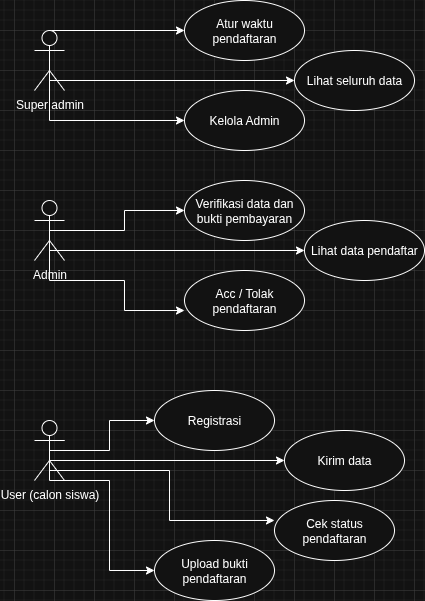

The diagram above was exported from draw.io. Its source (the exported page's mxGraphModel, read from the mxfile embedded in the PNG):
<mxGraphModel dx="1722" dy="513" grid="1" gridSize="10" guides="1" tooltips="1" connect="1" arrows="1" fold="1" page="1" pageScale="1" pageWidth="850" pageHeight="1100" math="0" shadow="0">
  <root>
    <mxCell id="0" />
    <mxCell id="1" parent="0" />
    <mxCell id="BjFjgJNEKua6iA2YIBDv-20" style="edgeStyle=orthogonalEdgeStyle;rounded=0;orthogonalLoop=1;jettySize=auto;html=1;exitX=0.5;exitY=0.5;exitDx=0;exitDy=0;exitPerimeter=0;entryX=0;entryY=0.5;entryDx=0;entryDy=0;" parent="1" source="BjFjgJNEKua6iA2YIBDv-3" target="BjFjgJNEKua6iA2YIBDv-9" edge="1">
      <mxGeometry relative="1" as="geometry">
        <Array as="points">
          <mxPoint x="-605" y="280" />
        </Array>
      </mxGeometry>
    </mxCell>
    <mxCell id="BjFjgJNEKua6iA2YIBDv-21" style="edgeStyle=orthogonalEdgeStyle;rounded=0;orthogonalLoop=1;jettySize=auto;html=1;exitX=0.5;exitY=0.5;exitDx=0;exitDy=0;exitPerimeter=0;" parent="1" source="BjFjgJNEKua6iA2YIBDv-3" target="BjFjgJNEKua6iA2YIBDv-11" edge="1">
      <mxGeometry relative="1" as="geometry">
        <Array as="points">
          <mxPoint x="-605" y="370" />
        </Array>
      </mxGeometry>
    </mxCell>
    <mxCell id="BjFjgJNEKua6iA2YIBDv-22" style="edgeStyle=orthogonalEdgeStyle;rounded=0;orthogonalLoop=1;jettySize=auto;html=1;exitX=0.5;exitY=0.5;exitDx=0;exitDy=0;exitPerimeter=0;" parent="1" source="BjFjgJNEKua6iA2YIBDv-3" target="BjFjgJNEKua6iA2YIBDv-10" edge="1">
      <mxGeometry relative="1" as="geometry">
        <Array as="points">
          <mxPoint x="-605" y="330" />
        </Array>
      </mxGeometry>
    </mxCell>
    <mxCell id="BjFjgJNEKua6iA2YIBDv-3" value="Super admin" style="shape=umlActor;verticalLabelPosition=bottom;verticalAlign=top;html=1;outlineConnect=0;" parent="1" vertex="1">
      <mxGeometry x="-620" y="280" width="30" height="60" as="geometry" />
    </mxCell>
    <mxCell id="BjFjgJNEKua6iA2YIBDv-23" style="edgeStyle=orthogonalEdgeStyle;rounded=0;orthogonalLoop=1;jettySize=auto;html=1;exitX=0.5;exitY=0.5;exitDx=0;exitDy=0;exitPerimeter=0;entryX=0;entryY=0.5;entryDx=0;entryDy=0;" parent="1" source="BjFjgJNEKua6iA2YIBDv-4" target="BjFjgJNEKua6iA2YIBDv-12" edge="1">
      <mxGeometry relative="1" as="geometry">
        <Array as="points">
          <mxPoint x="-605" y="500" />
        </Array>
      </mxGeometry>
    </mxCell>
    <mxCell id="BjFjgJNEKua6iA2YIBDv-24" style="edgeStyle=orthogonalEdgeStyle;rounded=0;orthogonalLoop=1;jettySize=auto;html=1;exitX=0.5;exitY=0.5;exitDx=0;exitDy=0;exitPerimeter=0;" parent="1" source="BjFjgJNEKua6iA2YIBDv-4" target="BjFjgJNEKua6iA2YIBDv-13" edge="1">
      <mxGeometry relative="1" as="geometry" />
    </mxCell>
    <mxCell id="BjFjgJNEKua6iA2YIBDv-4" value="Admin" style="shape=umlActor;verticalLabelPosition=bottom;verticalAlign=top;html=1;outlineConnect=0;" parent="1" vertex="1">
      <mxGeometry x="-620" y="450" width="30" height="60" as="geometry" />
    </mxCell>
    <mxCell id="BjFjgJNEKua6iA2YIBDv-26" style="edgeStyle=orthogonalEdgeStyle;rounded=0;orthogonalLoop=1;jettySize=auto;html=1;exitX=0.5;exitY=0.5;exitDx=0;exitDy=0;exitPerimeter=0;entryX=0;entryY=0.5;entryDx=0;entryDy=0;" parent="1" source="BjFjgJNEKua6iA2YIBDv-5" target="BjFjgJNEKua6iA2YIBDv-15" edge="1">
      <mxGeometry relative="1" as="geometry" />
    </mxCell>
    <mxCell id="BjFjgJNEKua6iA2YIBDv-27" style="edgeStyle=orthogonalEdgeStyle;rounded=0;orthogonalLoop=1;jettySize=auto;html=1;exitX=0.5;exitY=0.5;exitDx=0;exitDy=0;exitPerimeter=0;entryX=0;entryY=0.5;entryDx=0;entryDy=0;" parent="1" source="BjFjgJNEKua6iA2YIBDv-5" target="BjFjgJNEKua6iA2YIBDv-16" edge="1">
      <mxGeometry relative="1" as="geometry">
        <Array as="points">
          <mxPoint x="-605" y="710" />
        </Array>
      </mxGeometry>
    </mxCell>
    <mxCell id="BjFjgJNEKua6iA2YIBDv-29" style="edgeStyle=orthogonalEdgeStyle;rounded=0;orthogonalLoop=1;jettySize=auto;html=1;entryX=0;entryY=0.5;entryDx=0;entryDy=0;exitX=1;exitY=0.3333333333333333;exitDx=0;exitDy=0;exitPerimeter=0;" parent="1" source="BjFjgJNEKua6iA2YIBDv-5" target="BjFjgJNEKua6iA2YIBDv-17" edge="1">
      <mxGeometry relative="1" as="geometry">
        <mxPoint x="-610" y="750" as="sourcePoint" />
        <Array as="points">
          <mxPoint x="-605" y="690" />
          <mxPoint x="-605" y="730" />
          <mxPoint x="-545" y="730" />
          <mxPoint x="-545" y="820" />
        </Array>
      </mxGeometry>
    </mxCell>
    <mxCell id="BjFjgJNEKua6iA2YIBDv-5" value="User (calon siswa)" style="shape=umlActor;verticalLabelPosition=bottom;verticalAlign=top;html=1;outlineConnect=0;" parent="1" vertex="1">
      <mxGeometry x="-620" y="670" width="30" height="60" as="geometry" />
    </mxCell>
    <mxCell id="BjFjgJNEKua6iA2YIBDv-9" value="Atur waktu pendaftaran" style="ellipse;whiteSpace=wrap;html=1;" parent="1" vertex="1">
      <mxGeometry x="-470" y="250" width="120" height="60" as="geometry" />
    </mxCell>
    <mxCell id="BjFjgJNEKua6iA2YIBDv-10" value="Lihat seluruh data" style="ellipse;whiteSpace=wrap;html=1;" parent="1" vertex="1">
      <mxGeometry x="-360" y="300" width="120" height="60" as="geometry" />
    </mxCell>
    <mxCell id="BjFjgJNEKua6iA2YIBDv-11" value="Kelola Admin" style="ellipse;whiteSpace=wrap;html=1;" parent="1" vertex="1">
      <mxGeometry x="-470" y="340" width="120" height="60" as="geometry" />
    </mxCell>
    <mxCell id="BjFjgJNEKua6iA2YIBDv-12" value="Lihat data pendaftar" style="ellipse;whiteSpace=wrap;html=1;" parent="1" vertex="1">
      <mxGeometry x="-350" y="470" width="120" height="60" as="geometry" />
    </mxCell>
    <mxCell id="BjFjgJNEKua6iA2YIBDv-13" value="Verifikasi data dan bukti pembayaran" style="ellipse;whiteSpace=wrap;html=1;" parent="1" vertex="1">
      <mxGeometry x="-470" y="430" width="120" height="60" as="geometry" />
    </mxCell>
    <mxCell id="BjFjgJNEKua6iA2YIBDv-14" value="Acc / Tolak pendaftaran" style="ellipse;whiteSpace=wrap;html=1;" parent="1" vertex="1">
      <mxGeometry x="-470" y="520" width="120" height="60" as="geometry" />
    </mxCell>
    <mxCell id="BjFjgJNEKua6iA2YIBDv-15" value="Registrasi" style="ellipse;whiteSpace=wrap;html=1;" parent="1" vertex="1">
      <mxGeometry x="-500" y="640" width="120" height="60" as="geometry" />
    </mxCell>
    <mxCell id="BjFjgJNEKua6iA2YIBDv-16" value="Kirim data" style="ellipse;whiteSpace=wrap;html=1;" parent="1" vertex="1">
      <mxGeometry x="-370" y="680" width="120" height="60" as="geometry" />
    </mxCell>
    <mxCell id="BjFjgJNEKua6iA2YIBDv-17" value="Upload bukti pendaftaran" style="ellipse;whiteSpace=wrap;html=1;" parent="1" vertex="1">
      <mxGeometry x="-500" y="790" width="120" height="60" as="geometry" />
    </mxCell>
    <mxCell id="BjFjgJNEKua6iA2YIBDv-18" value="Cek status pendaftaran" style="ellipse;whiteSpace=wrap;html=1;" parent="1" vertex="1">
      <mxGeometry x="-380" y="750" width="120" height="60" as="geometry" />
    </mxCell>
    <mxCell id="BjFjgJNEKua6iA2YIBDv-25" style="edgeStyle=orthogonalEdgeStyle;rounded=0;orthogonalLoop=1;jettySize=auto;html=1;exitX=0.5;exitY=0.5;exitDx=0;exitDy=0;exitPerimeter=0;entryX=0;entryY=0.667;entryDx=0;entryDy=0;entryPerimeter=0;" parent="1" source="BjFjgJNEKua6iA2YIBDv-4" target="BjFjgJNEKua6iA2YIBDv-14" edge="1">
      <mxGeometry relative="1" as="geometry">
        <Array as="points">
          <mxPoint x="-605" y="530" />
          <mxPoint x="-530" y="530" />
          <mxPoint x="-530" y="560" />
        </Array>
      </mxGeometry>
    </mxCell>
    <mxCell id="BjFjgJNEKua6iA2YIBDv-28" style="edgeStyle=orthogonalEdgeStyle;rounded=0;orthogonalLoop=1;jettySize=auto;html=1;exitX=0.5;exitY=0.5;exitDx=0;exitDy=0;exitPerimeter=0;entryX=0;entryY=0.333;entryDx=0;entryDy=0;entryPerimeter=0;" parent="1" source="BjFjgJNEKua6iA2YIBDv-5" target="BjFjgJNEKua6iA2YIBDv-18" edge="1">
      <mxGeometry relative="1" as="geometry">
        <Array as="points">
          <mxPoint x="-605" y="720" />
          <mxPoint x="-485" y="720" />
          <mxPoint x="-485" y="770" />
        </Array>
      </mxGeometry>
    </mxCell>
  </root>
</mxGraphModel>